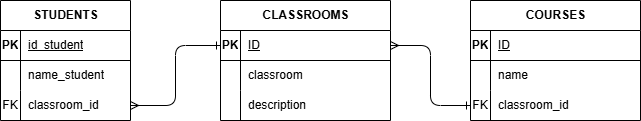

The diagram above was exported from draw.io. Its source (the exported page's mxGraphModel, read from the mxfile embedded in the PNG):
<mxGraphModel dx="842" dy="707" grid="1" gridSize="10" guides="1" tooltips="1" connect="1" arrows="1" fold="1" page="1" pageScale="1" pageWidth="850" pageHeight="1100" math="0" shadow="0">
  <root>
    <mxCell id="0" />
    <mxCell id="1" parent="0" />
    <mxCell id="XHgho7-A_g9FxSlLOQF6-1" parent="1" style="shape=table;startSize=30;container=1;collapsible=1;childLayout=tableLayout;fixedRows=1;rowLines=0;fontStyle=1;align=center;resizeLast=1;html=1;" value="STUDENTS" vertex="1">
      <mxGeometry height="120" width="130" x="90" y="200" as="geometry" />
    </mxCell>
    <mxCell id="XHgho7-A_g9FxSlLOQF6-2" parent="XHgho7-A_g9FxSlLOQF6-1" style="shape=tableRow;horizontal=0;startSize=0;swimlaneHead=0;swimlaneBody=0;fillColor=none;collapsible=0;dropTarget=0;points=[[0,0.5],[1,0.5]];portConstraint=eastwest;top=0;left=0;right=0;bottom=1;" value="" vertex="1">
      <mxGeometry height="30" width="130" y="30" as="geometry" />
    </mxCell>
    <mxCell id="XHgho7-A_g9FxSlLOQF6-3" parent="XHgho7-A_g9FxSlLOQF6-2" style="shape=partialRectangle;connectable=0;fillColor=none;top=0;left=0;bottom=0;right=0;fontStyle=1;overflow=hidden;whiteSpace=wrap;html=1;" value="PK" vertex="1">
      <mxGeometry height="30" width="20" as="geometry">
        <mxRectangle height="30" width="20" as="alternateBounds" />
      </mxGeometry>
    </mxCell>
    <mxCell id="XHgho7-A_g9FxSlLOQF6-4" parent="XHgho7-A_g9FxSlLOQF6-2" style="shape=partialRectangle;connectable=0;fillColor=none;top=0;left=0;bottom=0;right=0;align=left;spacingLeft=6;fontStyle=5;overflow=hidden;whiteSpace=wrap;html=1;" value="&lt;span style=&quot;font-weight: 400;&quot;&gt;id_student&lt;/span&gt;" vertex="1">
      <mxGeometry height="30" width="110" x="20" as="geometry">
        <mxRectangle height="30" width="110" as="alternateBounds" />
      </mxGeometry>
    </mxCell>
    <mxCell id="XHgho7-A_g9FxSlLOQF6-5" parent="XHgho7-A_g9FxSlLOQF6-1" style="shape=tableRow;horizontal=0;startSize=0;swimlaneHead=0;swimlaneBody=0;fillColor=none;collapsible=0;dropTarget=0;points=[[0,0.5],[1,0.5]];portConstraint=eastwest;top=0;left=0;right=0;bottom=0;" value="" vertex="1">
      <mxGeometry height="30" width="130" y="60" as="geometry" />
    </mxCell>
    <mxCell id="XHgho7-A_g9FxSlLOQF6-6" parent="XHgho7-A_g9FxSlLOQF6-5" style="shape=partialRectangle;connectable=0;fillColor=none;top=0;left=0;bottom=0;right=0;editable=1;overflow=hidden;whiteSpace=wrap;html=1;" value="" vertex="1">
      <mxGeometry height="30" width="20" as="geometry">
        <mxRectangle height="30" width="20" as="alternateBounds" />
      </mxGeometry>
    </mxCell>
    <mxCell id="XHgho7-A_g9FxSlLOQF6-7" parent="XHgho7-A_g9FxSlLOQF6-5" style="shape=partialRectangle;connectable=0;fillColor=none;top=0;left=0;bottom=0;right=0;align=left;spacingLeft=6;overflow=hidden;whiteSpace=wrap;html=1;" value="name_student" vertex="1">
      <mxGeometry height="30" width="110" x="20" as="geometry">
        <mxRectangle height="30" width="110" as="alternateBounds" />
      </mxGeometry>
    </mxCell>
    <mxCell id="XHgho7-A_g9FxSlLOQF6-8" parent="XHgho7-A_g9FxSlLOQF6-1" style="shape=tableRow;horizontal=0;startSize=0;swimlaneHead=0;swimlaneBody=0;fillColor=none;collapsible=0;dropTarget=0;points=[[0,0.5],[1,0.5]];portConstraint=eastwest;top=0;left=0;right=0;bottom=0;" value="" vertex="1">
      <mxGeometry height="30" width="130" y="90" as="geometry" />
    </mxCell>
    <mxCell id="XHgho7-A_g9FxSlLOQF6-9" parent="XHgho7-A_g9FxSlLOQF6-8" style="shape=partialRectangle;connectable=0;fillColor=none;top=0;left=0;bottom=0;right=0;editable=1;overflow=hidden;whiteSpace=wrap;html=1;" value="FK" vertex="1">
      <mxGeometry height="30" width="20" as="geometry">
        <mxRectangle height="30" width="20" as="alternateBounds" />
      </mxGeometry>
    </mxCell>
    <mxCell id="XHgho7-A_g9FxSlLOQF6-10" parent="XHgho7-A_g9FxSlLOQF6-8" style="shape=partialRectangle;connectable=0;fillColor=none;top=0;left=0;bottom=0;right=0;align=left;spacingLeft=6;overflow=hidden;whiteSpace=wrap;html=1;" value="classroom_id" vertex="1">
      <mxGeometry height="30" width="110" x="20" as="geometry">
        <mxRectangle height="30" width="110" as="alternateBounds" />
      </mxGeometry>
    </mxCell>
    <mxCell id="XHgho7-A_g9FxSlLOQF6-15" parent="1" style="shape=table;startSize=30;container=1;collapsible=1;childLayout=tableLayout;fixedRows=1;rowLines=0;fontStyle=1;align=center;resizeLast=1;html=1;" value="COURSES" vertex="1">
      <mxGeometry height="120" width="170" x="560" y="200" as="geometry" />
    </mxCell>
    <mxCell id="XHgho7-A_g9FxSlLOQF6-16" parent="XHgho7-A_g9FxSlLOQF6-15" style="shape=tableRow;horizontal=0;startSize=0;swimlaneHead=0;swimlaneBody=0;fillColor=none;collapsible=0;dropTarget=0;points=[[0,0.5],[1,0.5]];portConstraint=eastwest;top=0;left=0;right=0;bottom=1;" value="" vertex="1">
      <mxGeometry height="30" width="170" y="30" as="geometry" />
    </mxCell>
    <mxCell id="XHgho7-A_g9FxSlLOQF6-17" parent="XHgho7-A_g9FxSlLOQF6-16" style="shape=partialRectangle;connectable=0;fillColor=none;top=0;left=0;bottom=0;right=0;fontStyle=1;overflow=hidden;whiteSpace=wrap;html=1;" value="PK" vertex="1">
      <mxGeometry height="30" width="20" as="geometry">
        <mxRectangle height="30" width="20" as="alternateBounds" />
      </mxGeometry>
    </mxCell>
    <mxCell id="XHgho7-A_g9FxSlLOQF6-18" parent="XHgho7-A_g9FxSlLOQF6-16" style="shape=partialRectangle;connectable=0;fillColor=none;top=0;left=0;bottom=0;right=0;align=left;spacingLeft=6;fontStyle=5;overflow=hidden;whiteSpace=wrap;html=1;" value="&lt;span style=&quot;font-weight: 400;&quot;&gt;ID&lt;/span&gt;" vertex="1">
      <mxGeometry height="30" width="150" x="20" as="geometry">
        <mxRectangle height="30" width="150" as="alternateBounds" />
      </mxGeometry>
    </mxCell>
    <mxCell id="XHgho7-A_g9FxSlLOQF6-19" parent="XHgho7-A_g9FxSlLOQF6-15" style="shape=tableRow;horizontal=0;startSize=0;swimlaneHead=0;swimlaneBody=0;fillColor=none;collapsible=0;dropTarget=0;points=[[0,0.5],[1,0.5]];portConstraint=eastwest;top=0;left=0;right=0;bottom=0;" value="" vertex="1">
      <mxGeometry height="30" width="170" y="60" as="geometry" />
    </mxCell>
    <mxCell id="XHgho7-A_g9FxSlLOQF6-20" parent="XHgho7-A_g9FxSlLOQF6-19" style="shape=partialRectangle;connectable=0;fillColor=none;top=0;left=0;bottom=0;right=0;editable=1;overflow=hidden;whiteSpace=wrap;html=1;" value="" vertex="1">
      <mxGeometry height="30" width="20" as="geometry">
        <mxRectangle height="30" width="20" as="alternateBounds" />
      </mxGeometry>
    </mxCell>
    <mxCell id="XHgho7-A_g9FxSlLOQF6-21" parent="XHgho7-A_g9FxSlLOQF6-19" style="shape=partialRectangle;connectable=0;fillColor=none;top=0;left=0;bottom=0;right=0;align=left;spacingLeft=6;overflow=hidden;whiteSpace=wrap;html=1;" value="name" vertex="1">
      <mxGeometry height="30" width="150" x="20" as="geometry">
        <mxRectangle height="30" width="150" as="alternateBounds" />
      </mxGeometry>
    </mxCell>
    <mxCell id="XHgho7-A_g9FxSlLOQF6-22" parent="XHgho7-A_g9FxSlLOQF6-15" style="shape=tableRow;horizontal=0;startSize=0;swimlaneHead=0;swimlaneBody=0;fillColor=none;collapsible=0;dropTarget=0;points=[[0,0.5],[1,0.5]];portConstraint=eastwest;top=0;left=0;right=0;bottom=0;" value="" vertex="1">
      <mxGeometry height="30" width="170" y="90" as="geometry" />
    </mxCell>
    <mxCell id="XHgho7-A_g9FxSlLOQF6-23" parent="XHgho7-A_g9FxSlLOQF6-22" style="shape=partialRectangle;connectable=0;fillColor=none;top=0;left=0;bottom=0;right=0;editable=1;overflow=hidden;whiteSpace=wrap;html=1;" value="FK" vertex="1">
      <mxGeometry height="30" width="20" as="geometry">
        <mxRectangle height="30" width="20" as="alternateBounds" />
      </mxGeometry>
    </mxCell>
    <mxCell id="XHgho7-A_g9FxSlLOQF6-24" parent="XHgho7-A_g9FxSlLOQF6-22" style="shape=partialRectangle;connectable=0;fillColor=none;top=0;left=0;bottom=0;right=0;align=left;spacingLeft=6;overflow=hidden;whiteSpace=wrap;html=1;" value="classroom_id" vertex="1">
      <mxGeometry height="30" width="150" x="20" as="geometry">
        <mxRectangle height="30" width="150" as="alternateBounds" />
      </mxGeometry>
    </mxCell>
    <mxCell id="XHgho7-A_g9FxSlLOQF6-25" parent="1" style="shape=table;startSize=30;container=1;collapsible=1;childLayout=tableLayout;fixedRows=1;rowLines=0;fontStyle=1;align=center;resizeLast=1;html=1;" value="CLASSROOMS" vertex="1">
      <mxGeometry height="120" width="170" x="310" y="200" as="geometry" />
    </mxCell>
    <mxCell id="XHgho7-A_g9FxSlLOQF6-26" parent="XHgho7-A_g9FxSlLOQF6-25" style="shape=tableRow;horizontal=0;startSize=0;swimlaneHead=0;swimlaneBody=0;fillColor=none;collapsible=0;dropTarget=0;points=[[0,0.5],[1,0.5]];portConstraint=eastwest;top=0;left=0;right=0;bottom=1;" value="" vertex="1">
      <mxGeometry height="30" width="170" y="30" as="geometry" />
    </mxCell>
    <mxCell id="XHgho7-A_g9FxSlLOQF6-27" parent="XHgho7-A_g9FxSlLOQF6-26" style="shape=partialRectangle;connectable=0;fillColor=none;top=0;left=0;bottom=0;right=0;fontStyle=1;overflow=hidden;whiteSpace=wrap;html=1;" value="PK" vertex="1">
      <mxGeometry height="30" width="20" as="geometry">
        <mxRectangle height="30" width="20" as="alternateBounds" />
      </mxGeometry>
    </mxCell>
    <mxCell id="XHgho7-A_g9FxSlLOQF6-28" parent="XHgho7-A_g9FxSlLOQF6-26" style="shape=partialRectangle;connectable=0;fillColor=none;top=0;left=0;bottom=0;right=0;align=left;spacingLeft=6;fontStyle=5;overflow=hidden;whiteSpace=wrap;html=1;" value="&lt;span style=&quot;font-weight: 400;&quot;&gt;ID&lt;/span&gt;" vertex="1">
      <mxGeometry height="30" width="150" x="20" as="geometry">
        <mxRectangle height="30" width="150" as="alternateBounds" />
      </mxGeometry>
    </mxCell>
    <mxCell id="XHgho7-A_g9FxSlLOQF6-29" parent="XHgho7-A_g9FxSlLOQF6-25" style="shape=tableRow;horizontal=0;startSize=0;swimlaneHead=0;swimlaneBody=0;fillColor=none;collapsible=0;dropTarget=0;points=[[0,0.5],[1,0.5]];portConstraint=eastwest;top=0;left=0;right=0;bottom=0;" value="" vertex="1">
      <mxGeometry height="30" width="170" y="60" as="geometry" />
    </mxCell>
    <mxCell id="XHgho7-A_g9FxSlLOQF6-30" parent="XHgho7-A_g9FxSlLOQF6-29" style="shape=partialRectangle;connectable=0;fillColor=none;top=0;left=0;bottom=0;right=0;editable=1;overflow=hidden;whiteSpace=wrap;html=1;" value="" vertex="1">
      <mxGeometry height="30" width="20" as="geometry">
        <mxRectangle height="30" width="20" as="alternateBounds" />
      </mxGeometry>
    </mxCell>
    <mxCell id="XHgho7-A_g9FxSlLOQF6-31" parent="XHgho7-A_g9FxSlLOQF6-29" style="shape=partialRectangle;connectable=0;fillColor=none;top=0;left=0;bottom=0;right=0;align=left;spacingLeft=6;overflow=hidden;whiteSpace=wrap;html=1;" value="classroom" vertex="1">
      <mxGeometry height="30" width="150" x="20" as="geometry">
        <mxRectangle height="30" width="150" as="alternateBounds" />
      </mxGeometry>
    </mxCell>
    <mxCell id="XHgho7-A_g9FxSlLOQF6-32" parent="XHgho7-A_g9FxSlLOQF6-25" style="shape=tableRow;horizontal=0;startSize=0;swimlaneHead=0;swimlaneBody=0;fillColor=none;collapsible=0;dropTarget=0;points=[[0,0.5],[1,0.5]];portConstraint=eastwest;top=0;left=0;right=0;bottom=0;" value="" vertex="1">
      <mxGeometry height="30" width="170" y="90" as="geometry" />
    </mxCell>
    <mxCell id="XHgho7-A_g9FxSlLOQF6-33" parent="XHgho7-A_g9FxSlLOQF6-32" style="shape=partialRectangle;connectable=0;fillColor=none;top=0;left=0;bottom=0;right=0;editable=1;overflow=hidden;whiteSpace=wrap;html=1;" value="" vertex="1">
      <mxGeometry height="30" width="20" as="geometry">
        <mxRectangle height="30" width="20" as="alternateBounds" />
      </mxGeometry>
    </mxCell>
    <mxCell id="XHgho7-A_g9FxSlLOQF6-34" parent="XHgho7-A_g9FxSlLOQF6-32" style="shape=partialRectangle;connectable=0;fillColor=none;top=0;left=0;bottom=0;right=0;align=left;spacingLeft=6;overflow=hidden;whiteSpace=wrap;html=1;" value="description" vertex="1">
      <mxGeometry height="30" width="150" x="20" as="geometry">
        <mxRectangle height="30" width="150" as="alternateBounds" />
      </mxGeometry>
    </mxCell>
    <mxCell id="XHgho7-A_g9FxSlLOQF6-63" edge="1" parent="1" source="XHgho7-A_g9FxSlLOQF6-8" style="endArrow=ERone;startArrow=ERmany;exitX=1;exitY=0.5;entryX=0;entryY=0.5;e;edgeStyle=orthogonalEdgeStyle;" target="XHgho7-A_g9FxSlLOQF6-26" value="">
      <mxGeometry relative="1" as="geometry">
        <mxPoint x="340" y="370" as="sourcePoint" />
        <mxPoint x="500" y="370" as="targetPoint" />
      </mxGeometry>
    </mxCell>
    <mxCell id="XHgho7-A_g9FxSlLOQF6-64" edge="1" parent="1" source="XHgho7-A_g9FxSlLOQF6-26" style="endArrow=ERone;startArrow=ERmany;exitX=1;exitY=0.5;entryX=0;entryY=0.5;exitDx=0;exitDy=0;entryDx=0;entryDy=0;edgeStyle=orthogonalEdgeStyle;" target="XHgho7-A_g9FxSlLOQF6-22" value="">
      <mxGeometry relative="1" as="geometry">
        <mxPoint x="340" y="370" as="sourcePoint" />
        <mxPoint x="500" y="370" as="targetPoint" />
      </mxGeometry>
    </mxCell>
  </root>
</mxGraphModel>